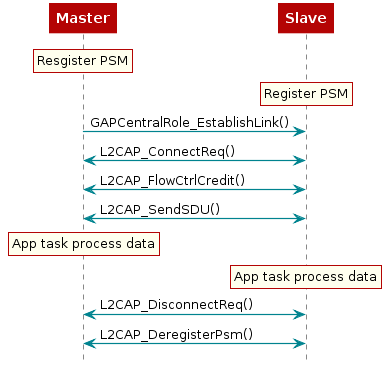

The diagram above was rendered by PlantUML. Its source (embedded in the PNG):
@startuml
skinparam backgroundColor transparent

hide footbox

scale max 900 width

skinparam sequenceArrow {
    Color #00838f
    Thickness 1.2
}


skinparam sequenceParticipant {
    BackgroundColor #b40404
    BorderColor #b40404
    BorderThickness 0
    FontColor #fff
    FontStyle bold
}

skinparam sequenceLifeLineBorderColor #888

skinparam note {
    BackgroundColor #ffe
    BorderColor #b40404
}

skinparam sequenceDivider {
    BackgroundColor #b40404
    BorderColor #b40404
    FontColor #fff
    BorderThickness 0
}

skinparam sequenceGroup {
    BackgroundColor #b40404
    BorderColor #b40404
    HeaderFontColor #fff
    HeaderFontStyle italics
    BorderThickness 1.5
}

skinparam shadowing false

skinParam state {
  BorderColor #b40404
  BackgroundColor transparent
  ArrowColor #00838f
  StartColor #00838f
  EndColor #00838f
}

skinParam activity {
  BorderColor #b40404
  BackgroundColor transparent
  ArrowColor #00838f
  StartColor #00838f
  EndColor #00838f
  BarColor #00838f
}
 participant Master
 participant Slave

 rnote over Master
 Resgister PSM
 end note

 rnote over Slave
 Register PSM
 end note

 Master -> Slave : GAPCentralRole_EstablishLink()
 Master <-> Slave : L2CAP_ConnectReq()
 Master <-> Slave : L2CAP_FlowCtrlCredit()
 Master <-> Slave : L2CAP_SendSDU()

 rnote over Master
 App task process data
 end note
 rnote over Slave
 App task process data
 end note

 Master <-> Slave : L2CAP_DisconnectReq()
 Master <-> Slave : L2CAP_DeregisterPsm()
@enduml